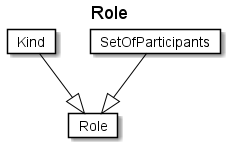

The diagram above was rendered by PlantUML. Its source (embedded in the PNG):
@startuml
Title Role 

Card Role #fff [
Role
]
Card Kind #fff [
Kind
]
Kind --|> Role  #000 
Card SetOfParticipants #fff [
SetOfParticipants
]
SetOfParticipants --|> Role  #000 
@enduml